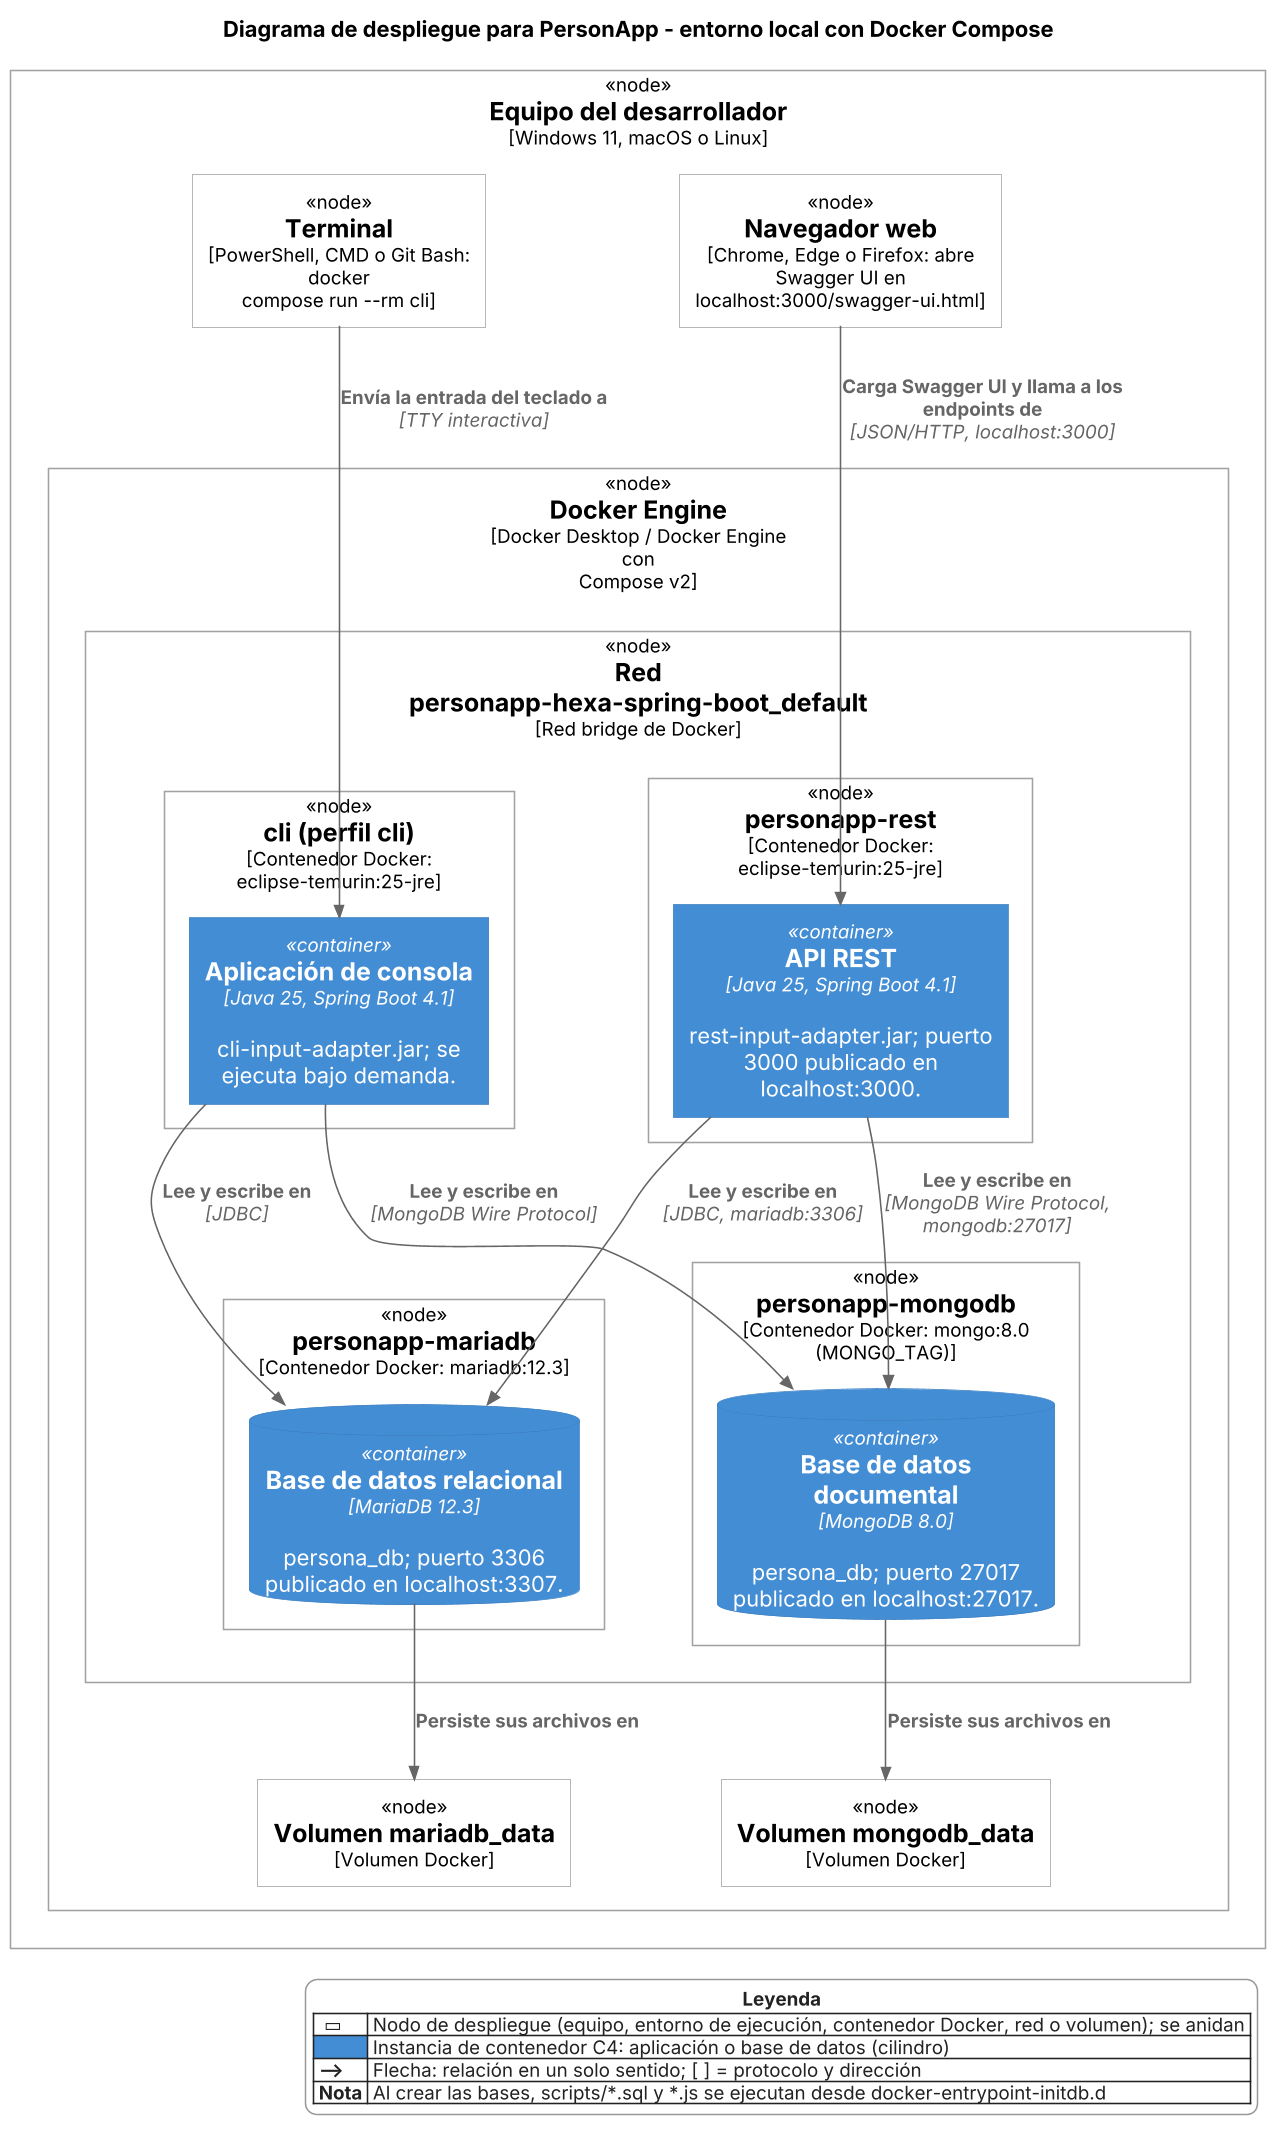

The diagram above was rendered by PlantUML. Its source (embedded in the PNG):
@startuml
skinparamlocked dpi 150
!include <C4/C4_Deployment>
skinparam legendFontColor #222222
skinparam legendBackgroundColor #FFFFFF
skinparam legendBorderColor #999999
skinparam legendFontSize 12
LAYOUT_TOP_DOWN()
title Diagrama de despliegue para PersonApp - entorno local con Docker Compose

Deployment_Node(pc, "Equipo del desarrollador", "Windows 11, macOS o Linux") {
  Deployment_Node(browser, "Navegador web", "Chrome, Edge o Firefox: abre Swagger UI en localhost:3000/swagger-ui.html")
  Deployment_Node(terminal, "Terminal", "PowerShell, CMD o Git Bash: docker compose run --rm cli")
  Deployment_Node(docker, "Docker Engine", "Docker Desktop / Docker Engine con Compose v2") {
    Deployment_Node(net, "Red personapp-hexa-spring-boot_default", "Red bridge de Docker") {
      Deployment_Node(cRest, "personapp-rest", "Contenedor Docker: eclipse-temurin:25-jre") {
        Container(api, "API REST", "Java 25, Spring Boot 4.1", "rest-input-adapter.jar; puerto 3000 publicado en localhost:3000.")
      }
      Deployment_Node(cCli, "cli (perfil cli)", "Contenedor Docker: eclipse-temurin:25-jre") {
        Container(cliApp, "Aplicación de consola", "Java 25, Spring Boot 4.1", "cli-input-adapter.jar; se ejecuta bajo demanda.")
      }
      Deployment_Node(cMaria, "personapp-mariadb", "Contenedor Docker: mariadb:12.3") {
        ContainerDb(maria, "Base de datos relacional", "MariaDB 12.3", "persona_db; puerto 3306 publicado en localhost:3307.")
      }
      Deployment_Node(cMongo, "personapp-mongodb", "Contenedor Docker: mongo:8.0 (MONGO_TAG)") {
        ContainerDb(mongo, "Base de datos documental", "MongoDB 8.0", "persona_db; puerto 27017 publicado en localhost:27017.")
      }
    }
    Deployment_Node(vMaria, "Volumen mariadb_data", "Volumen Docker")
    Deployment_Node(vMongo, "Volumen mongodb_data", "Volumen Docker")
  }
}

Rel_D(browser, api, "Carga Swagger UI y llama a los endpoints de", "JSON/HTTP, localhost:3000")
Rel_D(terminal, cliApp, "Envía la entrada del teclado a", "TTY interactiva")
Rel_D(api, maria, "Lee y escribe en", "JDBC, mariadb:3306")
Rel_D(api, mongo, "Lee y escribe en", "MongoDB Wire Protocol, mongodb:27017")
Rel(cliApp, maria, "Lee y escribe en", "JDBC")
Rel(cliApp, mongo, "Lee y escribe en", "MongoDB Wire Protocol")
Rel_D(maria, vMaria, "Persiste sus archivos en")
Rel_D(mongo, vMongo, "Persiste sus archivos en")

legend right
<b>Leyenda</b>
|<#FFFFFF>  ▭  | Nodo de despliegue (equipo, entorno de ejecución, contenedor Docker, red o volumen); se anidan |
|<#438DD5>      | Instancia de contenedor C4: aplicación o base de datos (cilindro) |
| <b>⟶</b> | Flecha: relación en un solo sentido; [ ] = protocolo y dirección |
| <b>Nota</b> | Al crear las bases, scripts/*.sql y *.js se ejecutan desde docker-entrypoint-initdb.d |
endlegend
@enduml